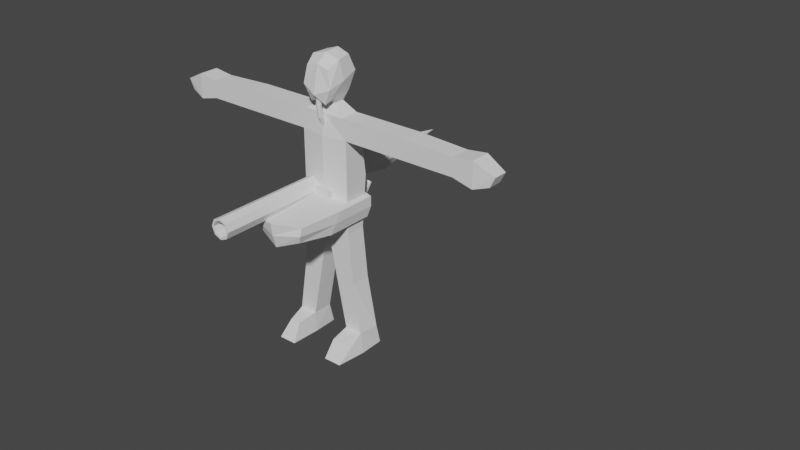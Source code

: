 # Source: rocketeer.blend  (saved by Blender 4.0.36; exported with 4.5.12 LTS)
import bpy
from mathutils import Matrix  # noqa: F401  (used for matrix-valued properties, if any)

bpy.ops.wm.read_factory_settings(use_empty=True)
scene = bpy.context.scene
scene.name = 'Scene'

# ---- world
world_world = bpy.data.worlds.new('World'); scene.world = world_world
world_world.use_nodes = True; world_world.node_tree.nodes.clear()
_N = world_world.node_tree.nodes; _L = world_world.node_tree.links
n0 = _N.new('ShaderNodeOutputWorld'); n0.name = 'World Output'; n0.location = (300, 300)
n1 = _N.new('ShaderNodeBackground'); n1.name = 'Background'; n1.location = (10, 300)
n1.inputs[0].default_value = (0.05088, 0.05088, 0.05088, 1.0)
_L.new(n1.outputs[0], n0.inputs[0])
n0.is_active_output = True
world_world.color = (0.05088, 0.05088, 0.05088)
world_world.use_sun_shadow = False
world_world.sun_shadow_jitter_overblur = 0.0

# ---- meshes
me_cube_001 = bpy.data.meshes.new('Cube.001')
me_cube_001.from_pydata([(-2.5, -1.0, 1.0), (0.0, -1.35, 7.8), (-2.5, -1.0, 5.0), (0.0, -1.35, 8.8), (-2.5, 1.5, 1.0), (0.2165, -1.475, 7.8), (-2.5, 1.0, 5.0), (0.2165, -1.475, 8.8), (0.0, -1.3, 1.0), (0.2165, -1.725, 8.8), (0.0, -1.3, 5.0), (0.0, 1.8, 1.0), (0.0, -1.85, 7.8), (0.0, 1.6, 5.0), (0.0, -1.85, 8.8), (-2.0, -1.0, 7.0), (-0.2165, -1.725, 7.8), (-2.0, 1.0, 7.0), (-0.2165, -1.475, 7.8), (0.0, 1.0, 7.0), (0.0, -1.0, 7.0), (0.0, -1.159, 6.865), (-4.0, -1.0, 5.0), (-4.0, 1.0, 5.0), (0.2165, -1.279, 6.832), (-4.0, -1.0, 7.0), (0.0, -1.641, 6.735), (-4.0, 1.0, 7.0), (-9.0, -1.0, 5.0), (-0.2165, -1.521, 6.768), (-0.2165, -1.279, 6.832), (-9.0, 1.0, 5.0), (0.0, -0.5835, 5.825), (-9.0, -1.0, 7.0), (-9.0, 1.0, 7.0), (0.2165, -0.6917, 5.763), (-14.0, -1.0, 5.0), (0.2165, -0.9083, 5.638), (0.0, -1.017, 5.575), (-14.0, 1.0, 5.0), (-14.0, -1.0, 6.75), (-14.0, 1.0, 6.75), (-16.0, -1.0, 4.5), (-16.0, 1.0, 4.5), (-16.0, -1.0, 7.0), (-16.0, 1.0, 7.0), (-2.5, 1.0, -4.0), (-2.5, -1.0, -4.0), (0.0, 1.0, -4.0), (0.0, -1.0, -4.0), (-3.0, 1.0, -9.0), (-3.0, -1.0, -9.0), (-1.0, 1.0, -9.0), (-1.0, -1.0, -9.0), (-4.0, 1.0, -14.0), (-3.8, -1.0, -14.0), (-2.0, 1.0, -14.0), (-2.0, -1.0, -14.0), (-4.0, 1.5, -16.0), (-4.1, -1.0, -16.0), (-2.0, 1.5, -16.0), (-1.9, -1.0, -16.0), (-3.3, -3.0, -14.3), (-2.192, -3.0, -14.3), (-3.8, -4.0, -16.0), (-2.0, -4.0, -16.0), (-17.5, -0.7, 5.0), (-17.5, 0.7, 5.0), (-18.0, -0.7, 6.0), (-18.0, 0.7, 6.0), (-0.9, -0.5, 8.0), (-0.9, 0.5, 8.0), (1.49e-08, 0.5, 8.0), (1.49e-08, -0.5, 8.0), (-1.2, -1.0, 8.6), (-1.2, 1.0, 9.0), (0.0, 1.0, 9.0), (0.0, -1.0, 8.6), (-1.7, -0.2, 10.1), (-1.5, 1.5, 10.6), (0.0, 1.5, 10.6), (0.0, -1.0, 11.0), (-1.5, -0.5, 12.0), (-1.2, 1.0, 12.1), (0.0, 1.0, 12.5), (0.0, -0.5, 12.4), (-0.8, -1.6, 8.1), (0.0, -2.2, 9.0), (-1.5, -1.8, 9.6), (0.0, -1.6, 11.6), (-1.2, -1.6, 11.3), (-1.384, -1.222, 9.013), (-0.1494, -1.135, 5.978), (-0.2165, -1.12, 6.028), (-0.2165, -1.059, 6.432), (0.0, -1.171, 5.861), (0.0, -1.05, 6.668), (-0.147, -1.056, 6.509), (0.0, -1.85, 8.708), (0.0, -1.35, 8.542), (-0.2165, -1.725, 8.496), (-0.2165, -1.6, 8.392), (-0.2165, -1.492, 8.518), (-0.2165, -1.475, 8.521)], [], [(0, 2, 6, 4), (4, 6, 13, 11), (15, 20, 73, 70), (8, 10, 2, 0), (4, 11, 48, 46), (6, 2, 22, 23), (96, 20, 15, 2, 10, 95, 92, 93, 94, 97), (13, 6, 17, 19), (95, 10, 13, 19, 20, 96, 32, 38), (22, 25, 33, 28), (2, 15, 25, 22), (15, 17, 27, 25), (17, 6, 23, 27), (34, 31, 39, 41), (23, 22, 28, 31), (27, 23, 31, 34), (25, 27, 34, 33), (40, 41, 45, 44), (33, 34, 41, 40), (28, 33, 40, 36), (31, 28, 36, 39), (44, 45, 69, 68), (36, 40, 44, 42), (39, 36, 42, 43), (41, 39, 43, 45), (46, 48, 52, 50), (0, 4, 46, 47), (11, 8, 49, 48), (8, 0, 47, 49), (52, 53, 57, 56), (48, 49, 53, 52), (47, 46, 50, 51), (49, 47, 51, 53), (57, 55, 62, 63), (51, 50, 54, 55), (53, 51, 55, 57), (50, 52, 56, 54), (58, 60, 61, 59), (54, 56, 60, 58), (56, 57, 61, 60), (55, 54, 58, 59), (63, 62, 64, 65), (55, 59, 64, 62), (61, 57, 63, 65), (59, 61, 65, 64), (67, 66, 68, 69), (42, 44, 68, 66), (43, 42, 66, 67), (45, 43, 67, 69), (70, 73, 77, 74), (19, 17, 71, 72), (20, 19, 72, 73), (17, 15, 70, 71), (77, 76, 80, 81), (72, 71, 75, 76), (73, 72, 76, 77), (71, 70, 74, 75), (79, 78, 82, 83), (75, 74, 78, 79), (99, 77, 81, 87, 98, 14, 3), (76, 75, 79, 80), (84, 83, 82, 85), (85, 82, 90, 89), (80, 79, 83, 84), (81, 80, 84, 85), (98, 87, 88, 86, 101, 100), (88, 87, 89, 90), (81, 85, 89, 87), (82, 78, 88, 90), (86, 74, 77, 99, 103, 102, 101), (78, 91, 88), (86, 91, 74), (74, 91, 78), (88, 91, 86), (3, 7, 5, 1, 99), (100, 16, 12, 98), (9, 7, 3, 14), (102, 103, 18, 16, 100, 101), (99, 1, 18, 103), (95, 26, 29, 93, 92), (18, 1, 21, 30), (12, 16, 29, 26), (16, 18, 30, 29), (1, 5, 24, 21), (35, 37, 38, 32), (29, 30, 94, 93), (35, 32, 96, 21, 24), (97, 94, 30, 21, 96)])
_uv = me_cube_001.uv_layers.new(name='UVMap')
_uv.uv.foreach_set('vector', [0.375, 0.0, 0.625, 0.0, 0.625, 0.25, 0.375, 0.25, 0.375, 0.25, 0.625, 0.25, 0.625, 0.5, 0.375, 0.5, 0.625, 1.0, 0.625, 0.75, 0.625, 0.75, 0.625, 1.0, 0.375, 0.75, 0.625, 0.75, 0.625, 1.0, 0.375, 1.0, 0.375, 0.25, 0.375, 0.5, 0.375, 0.5, 0.375, 0.25, 0.625, 0.25, 0.625, 0.0, 0.625, 0.0, 0.625, 0.25, 0.625, 0.75, 0.625, 0.75, 0.625, 1.0, 0.625, 1.0, 0.625, 0.75, 0.625, 0.75, 0.625, 0.7668, 0.625, 0.7744, 0.625, 0.7751, 0.625, 0.7671, 0.625, 0.5, 0.625, 0.25, 0.625, 0.25, 0.625, 0.5, 0.0, 0.0, 0.0, 0.0, 0.0, 0.0, 0.0, 0.0, 0.0, 0.0, 0.0, 0.0, 0.0, 0.0, 0.0, 0.0, 0.625, 1.0, 0.625, 1.0, 0.625, 1.0, 0.625, 1.0, 0.625, 1.0, 0.625, 1.0, 0.625, 1.0, 0.625, 1.0, 0.875, 0.75, 0.875, 0.5, 0.875, 0.5, 0.875, 0.75, 0.625, 0.25, 0.625, 0.25, 0.625, 0.25, 0.625, 0.25, 0.625, 0.25, 0.625, 0.25, 0.625, 0.25, 0.625, 0.25, 0.625, 0.25, 0.625, 0.0, 0.625, 0.0, 0.625, 0.25, 0.625, 0.25, 0.625, 0.25, 0.625, 0.25, 0.625, 0.25, 0.875, 0.75, 0.875, 0.5, 0.875, 0.5, 0.875, 0.75, 0.875, 0.75, 0.875, 0.5, 0.875, 0.5, 0.875, 0.75, 0.875, 0.75, 0.875, 0.5, 0.875, 0.5, 0.875, 0.75, 0.625, 1.0, 0.625, 1.0, 0.625, 1.0, 0.625, 1.0, 0.625, 0.25, 0.625, 0.0, 0.625, 0.0, 0.625, 0.25, 0.875, 0.75, 0.875, 0.5, 0.875, 0.5, 0.875, 0.75, 0.625, 1.0, 0.625, 1.0, 0.625, 1.0, 0.625, 1.0, 0.625, 0.25, 0.625, 0.0, 0.625, 0.0, 0.625, 0.25, 0.625, 0.25, 0.625, 0.25, 0.625, 0.25, 0.625, 0.25, 0.375, 0.25, 0.375, 0.5, 0.375, 0.5, 0.375, 0.25, 0.375, 0.0, 0.375, 0.25, 0.375, 0.25, 0.375, 0.0, 0.0, 0.0, 0.0, 0.0, 0.0, 0.0, 0.0, 0.0, 0.375, 0.75, 0.375, 1.0, 0.375, 1.0, 0.375, 0.75, 0.0, 0.0, 0.0, 0.0, 0.0, 0.0, 0.0, 0.0, 0.0, 0.0, 0.0, 0.0, 0.0, 0.0, 0.0, 0.0, 0.375, 0.0, 0.375, 0.25, 0.375, 0.25, 0.375, 0.0, 0.375, 0.75, 0.375, 1.0, 0.375, 1.0, 0.375, 0.75, 0.375, 0.75, 0.375, 1.0, 0.375, 1.0, 0.375, 0.75, 0.375, 0.0, 0.375, 0.25, 0.375, 0.25, 0.375, 0.0, 0.375, 0.75, 0.375, 1.0, 0.375, 1.0, 0.375, 0.75, 0.375, 0.25, 0.375, 0.5, 0.375, 0.5, 0.375, 0.25, 0.125, 0.5, 0.375, 0.5, 0.375, 0.75, 0.125, 0.75, 0.375, 0.25, 0.375, 0.5, 0.375, 0.5, 0.375, 0.25, 0.0, 0.0, 0.0, 0.0, 0.0, 0.0, 0.0, 0.0, 0.375, 0.0, 0.375, 0.25, 0.375, 0.25, 0.375, 0.0, 0.375, 0.75, 0.375, 1.0, 0.375, 1.0, 0.375, 0.75, 0.375, 0.0, 0.375, 0.0, 0.375, 0.0, 0.375, 0.0, 0.0, 0.0, 0.0, 0.0, 0.0, 0.0, 0.0, 0.0, 0.125, 0.75, 0.375, 0.75, 0.375, 0.75, 0.125, 0.75, 0.625, 0.25, 0.625, 0.0, 0.625, 0.0, 0.625, 0.25, 0.625, 1.0, 0.625, 1.0, 0.625, 1.0, 0.625, 1.0, 0.625, 0.25, 0.625, 0.0, 0.625, 0.0, 0.625, 0.25, 0.625, 0.25, 0.625, 0.25, 0.625, 0.25, 0.625, 0.25, 0.625, 1.0, 0.625, 0.75, 0.625, 0.75, 0.625, 1.0, 0.625, 0.5, 0.625, 0.25, 0.625, 0.25, 0.625, 0.5, 0.0, 0.0, 0.0, 0.0, 0.0, 0.0, 0.0, 0.0, 0.875, 0.5, 0.875, 0.75, 0.875, 0.75, 0.875, 0.5, 0.0, 0.0, 0.0, 0.0, 0.0, 0.0, 0.0, 0.0, 0.625, 0.5, 0.625, 0.25, 0.625, 0.25, 0.625, 0.5, 0.0, 0.0, 0.0, 0.0, 0.0, 0.0, 0.0, 0.0, 0.875, 0.5, 0.875, 0.75, 0.875, 0.75, 0.875, 0.5, 0.875, 0.5, 0.875, 0.75, 0.875, 0.75, 0.875, 0.5, 0.875, 0.5, 0.875, 0.75, 0.875, 0.75, 0.875, 0.5, 0.0, 0.0, 0.0, 0.0, 0.0, 0.0, 0.0, 0.0, 0.0, 0.0, 0.0, 0.0, 0.0, 0.0, 0.625, 0.5, 0.625, 0.25, 0.625, 0.25, 0.625, 0.5, 0.625, 0.5, 0.875, 0.5, 0.875, 0.75, 0.625, 0.75, 0.625, 0.75, 0.875, 0.75, 0.875, 0.75, 0.625, 0.75, 0.625, 0.5, 0.625, 0.25, 0.625, 0.25, 0.625, 0.5, 0.0, 0.0, 0.0, 0.0, 0.0, 0.0, 0.0, 0.0, 0.625, 0.75, 0.625, 0.75, 0.625, 1.0, 0.625, 1.0, 0.625, 0.8177, 0.625, 0.8053, 0.625, 1.0, 0.625, 0.75, 0.625, 0.75, 0.625, 1.0, 0.0, 0.0, 0.0, 0.0, 0.0, 0.0, 0.0, 0.0, 0.875, 0.75, 0.875, 0.75, 0.875, 0.75, 0.875, 0.75, 0.625, 1.0, 0.625, 1.0, 0.625, 0.75, 0.625, 0.75, 0.625, 0.8061, 0.625, 0.8066, 0.625, 0.8177, 0.875, 0.75, 0.875, 0.75, 0.875, 0.75, 0.875, 0.75, 0.875, 0.75, 0.875, 0.75, 0.875, 0.75, 0.875, 0.75, 0.875, 0.75, 0.875, 0.75, 0.875, 0.75, 0.875, 0.75, 1.0, 1.0, 0.8333, 1.0, 0.8333, 0.5, 1.0, 0.5, 1.0, 0.8708, 0.3333, 0.848, 0.3333, 0.5, 0.5, 0.5, 0.5, 0.9542, 0.4578, 0.13, 0.4578, 0.37, 0.25, 0.49, 0.25, 0.01, 0.1778, 0.859, 0.1667, 0.8604, 0.1667, 0.5, 0.3333, 0.5, 0.3333, 0.848, 0.25, 0.7959, -8.941e-08, 0.8708, -8.941e-08, 0.5, 0.1667, 0.5, 0.1667, 0.8604, 0.5, 0.5, 0.5, 0.5, 0.3333, 0.5, 0.3333, 0.5, 0.3847, 0.5, 0.1667, 0.5, -8.941e-08, 0.5, -8.941e-08, 0.5, 0.1667, 0.5, 0.5, 0.5, 0.3333, 0.5, 0.3333, 0.5, 0.5, 0.5, 0.3333, 0.5, 0.1667, 0.5, 0.1667, 0.5, 0.3333, 0.5, 1.0, 0.5, 0.8333, 0.5, 0.8333, 0.5, 1.0, 0.5, 0.9578, 0.37, 0.9578, 0.13, 0.75, 0.01, 0.75, 0.49, 0.3333, 0.5, 0.1667, 0.5, 0.1667, 0.5, 0.3333, 0.5, 0.8333, 0.5, 1.0, 0.5, 1.0, 0.5, 1.0, 0.5, 0.8333, 0.5, 0.1129, 0.5, 0.1667, 0.5, 0.1667, 0.5, -8.941e-08, 0.5, -8.941e-08, 0.5])
me_cube_001.update()
me_cube_002 = bpy.data.meshes.new('Cube.002')
me_cube_002.from_pydata([(0.75, 0.3621, 3.247), (-0.75, 0.3621, 3.247), (-2.7, -1.0, -6.0), (0.9665, 0.4754, 3.3), (-3.0, -1.0, 2.6), (-0.5335, 0.4754, 3.3), (0.9665, 0.702, 3.406), (-2.4, 0.5, -6.0), (-2.8, 1.0, 2.3), (0.75, 0.8153, 3.459), (-0.5335, 0.702, 3.406), (2.7, -1.0, -6.0), (3.0, -1.0, 2.6), (0.5335, 0.702, 3.406), (2.4, 0.5, -6.0), (-0.75, 0.8153, 3.459), (0.5335, 0.4754, 3.3), (2.8, 1.0, 2.3), (-0.9665, 0.702, 3.406), (0.75, -0.2067, 4.014), (-3.0, -1.0, -1.5), (0.9665, -0.1109, 4.095), (-2.8, 1.0, -2.5), (0.9665, 0.08057, 4.255), (2.8, 1.0, -2.5), (0.75, 0.1763, 4.336), (-0.9665, 0.4754, 3.3), (0.5335, 0.08057, 4.255), (3.0, -1.0, -1.5), (0.5335, -0.1109, 4.095), (0.0, 1.5, -6.5), (0.75, -1.167, 4.714), (-0.75, -0.2067, 4.014), (0.9665, -1.096, 4.816), (0.0, 1.6, 2.7), (0.9665, -0.9522, 5.021), (-0.5335, -0.1109, 4.095), (0.75, -0.8805, 5.123), (-0.5335, 0.08057, 4.255), (0.5335, -0.9522, 5.021), (0.0, -1.0, -7.0), (0.5335, -1.096, 4.816), (0.0, -1.5, 3.0), (-0.75, 0.1763, 4.336), (-0.9665, 0.08057, 4.255), (0.0, -1.5, -1.5), (0.0, 2.0, -2.5), (-0.9665, -0.1109, 4.095), (-2.7, -0.25, -6.2), (-0.75, -1.167, 4.714), (-3.0, 0.0, 2.6), (-0.5335, -1.096, 4.816), (2.7, -0.25, -6.2), (-0.5335, -0.9522, 5.021), (-0.75, -0.8805, 5.123), (3.0, 0.0, 2.6), (3.0, 0.0, -2.0), (-0.9665, -0.9522, 5.021), (-3.0, 0.0, -2.0), (-0.9665, -1.096, 4.816), (0.0, -0.05, 3.3), (0.0, 0.25, -6.85), (-0.9665, 0.7062, 2.805), (-0.75, 0.5125, 2.925), (-0.9665, 1.038, 2.685), (-0.5335, 0.9831, 2.803), (-0.5335, 0.651, 2.924), (-0.75, 1.177, 2.683), (0.5335, 0.9812, 2.807), (0.5953, 1.036, 2.774), (0.5335, 0.649, 2.928), (0.9665, 0.7027, 2.813), (0.9665, 1.035, 2.692), (0.75, 0.5098, 2.931), (0.75, 1.174, 2.689)], [], [(58, 50, 8, 22), (46, 34, 17, 24), (56, 55, 12, 28), (45, 42, 4, 20), (61, 52, 11, 40), (60, 50, 4, 42), (40, 45, 20, 2), (52, 56, 28, 11), (30, 46, 24, 14), (48, 58, 22, 7), (7, 22, 46, 30), (11, 28, 45, 40), (55, 60, 42, 12), (48, 61, 40, 2), (28, 12, 42, 45), (22, 8, 34, 46), (7, 30, 61, 48), (70, 60, 55, 17, 34, 69, 74, 72, 71, 73), (68, 69, 34, 60, 70), (2, 20, 58, 48), (14, 24, 56, 52), (60, 34, 65, 66), (67, 65, 34, 8, 50, 60, 66, 63, 62, 64), (30, 14, 52, 61), (24, 17, 55, 56), (20, 4, 50, 58), (66, 5, 1, 63), (65, 10, 5, 66), (67, 15, 10, 65), (64, 18, 15, 67), (18, 64, 62, 26), (63, 1, 26, 62), (10, 15, 43, 38), (43, 44, 57, 54), (26, 1, 32, 47), (15, 18, 44, 43), (5, 10, 38, 36), (18, 26, 47, 44), (1, 5, 36, 32), (57, 59, 49, 51, 53, 54), (36, 38, 53, 51), (44, 47, 59, 57), (38, 43, 54, 53), (32, 36, 51, 49), (47, 32, 49, 59), (71, 3, 0, 73), (72, 6, 3, 71), (74, 9, 6, 72), (9, 74, 69, 68, 13), (16, 13, 68, 70), (73, 0, 16, 70), (6, 9, 25, 23), (25, 27, 39, 37), (16, 0, 19, 29), (9, 13, 27, 25), (3, 6, 23, 21), (13, 16, 29, 27), (0, 3, 21, 19), (41, 31, 33, 35, 37, 39), (21, 23, 35, 33), (27, 29, 41, 39), (23, 25, 37, 35), (19, 21, 33, 31), (29, 19, 31, 41)])
_uv = me_cube_002.uv_layers.new(name='UVMap')
_uv.uv.foreach_set('vector', [0.5, 0.125, 0.625, 0.125, 0.625, 0.25, 0.5, 0.25, 0.5, 0.375, 0.625, 0.375, 0.625, 0.5, 0.5, 0.5, 0.5, 0.625, 0.625, 0.625, 0.625, 0.75, 0.5, 0.75, 0.5, 0.875, 0.625, 0.875, 0.625, 1.0, 0.5, 1.0, 0.25, 0.625, 0.375, 0.625, 0.375, 0.75, 0.25, 0.75, 0.75, 0.625, 0.875, 0.625, 0.875, 0.75, 0.75, 0.75, 0.375, 0.875, 0.5, 0.875, 0.5, 1.0, 0.375, 1.0, 0.375, 0.625, 0.5, 0.625, 0.5, 0.75, 0.375, 0.75, 0.375, 0.375, 0.5, 0.375, 0.5, 0.5, 0.375, 0.5, 0.375, 0.125, 0.5, 0.125, 0.5, 0.25, 0.375, 0.25, 0.375, 0.25, 0.5, 0.25, 0.5, 0.375, 0.375, 0.375, 0.375, 0.75, 0.5, 0.75, 0.5, 0.875, 0.375, 0.875, 0.625, 0.625, 0.75, 0.625, 0.75, 0.75, 0.625, 0.75, 0.125, 0.625, 0.25, 0.625, 0.25, 0.75, 0.125, 0.75, 0.5, 0.75, 0.625, 0.75, 0.625, 0.875, 0.5, 0.875, 0.5, 0.25, 0.625, 0.25, 0.625, 0.375, 0.5, 0.375, 0.125, 0.5, 0.25, 0.5, 0.25, 0.625, 0.125, 0.625, 0.727, 0.5684, 0.75, 0.625, 0.625, 0.625, 0.625, 0.5, 0.75, 0.5, 0.724, 0.5364, 0.717, 0.5228, 0.7076, 0.5316, 0.7083, 0.5605, 0.7179, 0.5784, 0.7268, 0.5416, 0.724, 0.5364, 0.75, 0.5, 0.75, 0.625, 0.727, 0.5684, 0.375, 0.0, 0.5, 0.0, 0.5, 0.125, 0.375, 0.125, 0.375, 0.5, 0.5, 0.5, 0.5, 0.625, 0.375, 0.625, 0.75, 0.625, 0.75, 0.5, 0.7733, 0.5414, 0.773, 0.5681, 0.7831, 0.5224, 0.7733, 0.5414, 0.75, 0.5, 0.875, 0.5, 0.875, 0.625, 0.75, 0.625, 0.773, 0.5681, 0.7822, 0.5781, 0.7918, 0.56, 0.7924, 0.5311, 0.25, 0.5, 0.375, 0.5, 0.375, 0.625, 0.25, 0.625, 0.5, 0.5, 0.625, 0.5, 0.625, 0.625, 0.5, 0.625, 0.5, 0.0, 0.625, 0.0, 0.625, 0.125, 0.5, 0.125, 0.8333, 0.7077, 0.8333, 0.5, 1.0, 0.5, 1.0, 0.6779, 0.6667, 0.8326, 0.6667, 0.5, 0.8333, 0.5, 0.8333, 0.7077, 0.5, 0.9278, 0.5, 0.5, 0.6667, 0.5, 0.6667, 0.8326, 0.3333, 0.898, 0.3333, 0.5, 0.5, 0.5, 0.5, 0.9278, 0.3333, 0.5, 0.3333, 0.898, 0.1667, 0.7731, 0.1667, 0.5, -8.941e-08, 0.6779, -8.941e-08, 0.5, 0.1667, 0.5, 0.1667, 0.7731, 0.6667, 0.5, 0.5, 0.5, 0.5, 0.5, 0.6667, 0.5, 0.5, 0.5, 0.3333, 0.5, 0.3333, 0.5, 0.5, 0.5, 0.1667, 0.5, -8.941e-08, 0.5, -8.941e-08, 0.5, 0.1667, 0.5, 0.5, 0.5, 0.3333, 0.5, 0.3333, 0.5, 0.5, 0.5, 0.8333, 0.5, 0.6667, 0.5, 0.6667, 0.5, 0.8333, 0.5, 0.3333, 0.5, 0.1667, 0.5, 0.1667, 0.5, 0.3333, 0.5, 1.0, 0.5, 0.8333, 0.5, 0.8333, 0.5, 1.0, 0.5, 0.5422, 0.13, 0.5422, 0.37, 0.75, 0.49, 0.9578, 0.37, 0.9578, 0.13, 0.75, 0.01, 0.8333, 0.5, 0.6667, 0.5, 0.6667, 0.5, 0.8333, 0.5, 0.3333, 0.5, 0.1667, 0.5, 0.1667, 0.5, 0.3333, 0.5, 0.6667, 0.5, 0.5, 0.5, 0.5, 0.5, 0.6667, 0.5, 1.0, 0.5, 0.8333, 0.5, 0.8333, 0.5, 1.0, 0.5, 0.1667, 0.5, -8.941e-08, 0.5, -8.941e-08, 0.5, 0.1667, 0.5, 0.8333, 0.7689, 0.8333, 0.5, 1.0, 0.5, 1.0, 0.6747, 0.6667, 0.8938, 0.6667, 0.5, 0.8333, 0.5, 0.8333, 0.7689, 0.5, 0.9245, 0.5, 0.5, 0.6667, 0.5, 0.6667, 0.8938, 0.5, 0.5, 0.5, 0.9245, 0.3809, 0.8572, 0.3333, 0.8303, 0.3333, 0.5, 0.1667, 0.5, 0.3333, 0.5, 0.3333, 0.8303, 0.1667, 0.7054, -8.941e-08, 0.6747, -8.941e-08, 0.5, 0.1667, 0.5, 0.1667, 0.7054, 0.6667, 0.5, 0.5, 0.5, 0.5, 0.5, 0.6667, 0.5, 0.5, 0.5, 0.3333, 0.5, 0.3333, 0.5, 0.5, 0.5, 0.1667, 0.5, -8.941e-08, 0.5, -8.941e-08, 0.5, 0.1667, 0.5, 0.5, 0.5, 0.3333, 0.5, 0.3333, 0.5, 0.5, 0.5, 0.8333, 0.5, 0.6667, 0.5, 0.6667, 0.5, 0.8333, 0.5, 0.3333, 0.5, 0.1667, 0.5, 0.1667, 0.5, 0.3333, 0.5, 1.0, 0.5, 0.8333, 0.5, 0.8333, 0.5, 1.0, 0.5, 0.5422, 0.37, 0.75, 0.49, 0.9578, 0.37, 0.9578, 0.13, 0.75, 0.01, 0.5422, 0.13, 0.8333, 0.5, 0.6667, 0.5, 0.6667, 0.5, 0.8333, 0.5, 0.3333, 0.5, 0.1667, 0.5, 0.1667, 0.5, 0.3333, 0.5, 0.6667, 0.5, 0.5, 0.5, 0.5, 0.5, 0.6667, 0.5, 1.0, 0.5, 0.8333, 0.5, 0.8333, 0.5, 1.0, 0.5, 0.1667, 0.5, -8.941e-08, 0.5, -8.941e-08, 0.5, 0.1667, 0.5])
me_cube_002.update()
me_cube_003 = bpy.data.meshes.new('Cube.003')
me_cube_003.from_pydata([(-0.1, 0.15, -0.25), (-0.1, 0.15, -0.25), (-0.1, 0.15, -0.25), (-0.3, -0.95, 0.3134), (-0.3, -0.95, 0.3134), (-0.3, -0.95, 0.3134), (0.25, 2.75, 0.4), (0.25, 2.75, 0.4), (0.25, 2.75, 0.4), (-0.3, -1.25, 0.3134), (-0.3, -1.25, 0.3134), (-0.3, -1.25, 0.3134), (0.1, 0.15, -0.25), (0.1, 0.15, -0.25), (0.1, 0.15, -0.25), (-0.35, -0.95, 0.4), (-0.35, -0.95, 0.4), (-0.35, -0.95, 0.4), (-0.35, -1.25, 0.4), (-0.35, -1.25, 0.4), (-0.35, -1.25, 0.4), (0.25, -1.25, 0.4), (0.25, -1.25, 0.4), (0.25, -1.25, 0.4), (-0.1, -0.15, -0.25), (-0.1, -0.15, -0.25), (-0.1, -0.15, -0.25), (-0.3, -0.95, 0.4866), (-0.3, -0.95, 0.4866), (-0.3, -0.95, 0.4866), (0.1768, 2.75, 0.2232), (0.1768, 2.75, 0.2232), (0.1768, 2.75, 0.2232), (0.1768, 2.75, 0.2232), (-0.3, -1.25, 0.4866), (-0.3, -1.25, 0.4866), (-0.3, -1.25, 0.4866), (0.1, -0.15, -0.25), (0.1, -0.15, -0.25), (0.1, -0.15, -0.25), (-0.2141, -1.25, 0.3134), (-0.2141, -1.25, 0.3134), (-0.2141, -1.25, 0.3134), (0.1768, -1.25, 0.2232), (0.1768, -1.25, 0.2232), (0.1768, -1.25, 0.2232), (0.1768, -1.25, 0.2232), (0.1, 0.15, 0.1914), (0.1, 0.15, 0.1914), (0.1, 0.15, 0.1914), (-0.2141, -1.25, 0.4866), (-0.2141, -1.25, 0.4866), (-0.2141, -1.25, 0.4866), (-1.093e-08, 2.75, 0.15), (-1.093e-08, 2.75, 0.15), (-1.093e-08, 2.75, 0.15), (-0.25, -1.25, 0.4), (-0.25, -1.25, 0.4), (-0.25, -1.25, 0.4), (-0.1, 0.15, 0.1914), (-0.1, 0.15, 0.1914), (-0.1, 0.15, 0.1914), (-0.2141, -0.95, 0.4866), (-0.2141, -0.95, 0.4866), (-0.2141, -0.95, 0.4866), (-1.093e-08, -1.25, 0.15), (-1.093e-08, -1.25, 0.15), (-1.093e-08, -1.25, 0.15), (-0.25, -0.95, 0.4), (-0.25, -0.95, 0.4), (-0.25, -0.95, 0.4), (-0.25, -0.95, 0.4), (-1.093e-08, 0.15, 0.15), (-1.093e-08, 0.15, 0.15), (-1.093e-08, 0.15, 0.15), (-1.093e-08, 0.15, 0.15), (-1.093e-08, 0.15, 0.15), (-0.1768, 2.75, 0.2232), (-0.1768, 2.75, 0.2232), (-0.1768, 2.75, 0.2232), (-0.1768, 2.75, 0.2232), (0.1, -0.15, 0.1914), (0.1, -0.15, 0.1914), (0.1, -0.15, 0.1914), (-0.1768, -1.25, 0.2232), (-0.1768, -1.25, 0.2232), (-0.1768, -1.25, 0.2232), (-0.1768, -1.25, 0.2232), (-0.1, -0.15, 0.1914), (-0.1, -0.15, 0.1914), (-0.1, -0.15, 0.1914), (-0.25, 2.75, 0.4), (-0.25, 2.75, 0.4), (-0.25, 2.75, 0.4), (-1.093e-08, -0.15, 0.15), (-1.093e-08, -0.15, 0.15), (-1.093e-08, -0.15, 0.15), (-1.093e-08, -0.15, 0.15), (-1.093e-08, -0.15, 0.15), (-0.25, -1.25, 0.4), (-0.25, -1.25, 0.4), (-0.25, -1.25, 0.4), (-0.25, -1.25, 0.4), (-0.1768, 2.75, 0.5768), (-0.1768, 2.75, 0.5768), (-0.1768, 2.75, 0.5768), (-0.1768, -1.25, 0.5768), (-0.1768, -1.25, 0.5768), (-0.1768, -1.25, 0.5768), (2.981e-09, 2.75, 0.65), (2.981e-09, 2.75, 0.65), (2.981e-09, 2.75, 0.65), (2.981e-09, -1.25, 0.65), (2.981e-09, -1.25, 0.65), (2.981e-09, -1.25, 0.65), (0.1768, 2.75, 0.5768), (0.1768, 2.75, 0.5768), (0.1768, 2.75, 0.5768), (0.1768, -1.25, 0.5768), (0.1768, -1.25, 0.5768), (0.1768, -1.25, 0.5768), (0.1414, -1.25, 0.2586), (0.1414, -1.25, 0.2586), (0.1414, -1.25, 0.2586), (0.1414, -1.25, 0.5414), (0.1414, -1.25, 0.5414), (0.1414, -1.25, 0.5414), (-0.1414, -1.25, 0.5414), (-0.1414, -1.25, 0.5414), (-0.1414, -1.25, 0.5414), (-0.1414, -1.25, 0.2586), (-0.1414, -1.25, 0.2586), (-0.1414, -1.25, 0.2586), (2.385e-09, -1.25, 0.6), (2.385e-09, -1.25, 0.6), (2.385e-09, -1.25, 0.6), (-8.742e-09, -1.25, 0.2), (-8.742e-09, -1.25, 0.2), (-8.742e-09, -1.25, 0.2), (0.2, -1.25, 0.4), (0.2, -1.25, 0.4), (0.2, -1.25, 0.4), (-0.2, -1.25, 0.4), (-0.2, -1.25, 0.4), (-0.2, -1.25, 0.4), (0.2, 2.75, 0.4), (0.2, 2.75, 0.4), (0.2, 2.75, 0.4), (-8.742e-09, 2.75, 0.2), (-8.742e-09, 2.75, 0.2), (-8.742e-09, 2.75, 0.2), (-0.2, 2.75, 0.4), (-0.2, 2.75, 0.4), (-0.2, 2.75, 0.4), (2.385e-09, 2.75, 0.6), (2.385e-09, 2.75, 0.6), (2.385e-09, 2.75, 0.6), (0.1414, 2.75, 0.5414), (0.1414, 2.75, 0.5414), (0.1414, 2.75, 0.5414), (-0.1414, 2.75, 0.2586), (-0.1414, 2.75, 0.2586), (-0.1414, 2.75, 0.2586), (0.1414, 2.75, 0.2586), (0.1414, 2.75, 0.2586), (0.1414, 2.75, 0.2586), (-0.1414, 2.75, 0.5414), (-0.1414, 2.75, 0.5414), (-0.1414, 2.75, 0.5414), (-0.2141, -0.95, 0.3134), (-0.2141, -0.95, 0.3134), (-0.2141, -0.95, 0.3134), (-0.2141, -1.25, 0.3134), (-0.2141, -1.25, 0.3134), (-0.2141, -1.25, 0.3134), (-0.2141, -1.25, 0.3134)], [], [(74, 48, 13), (13, 2, 60), (74, 13, 60), (39, 14, 49), (39, 49, 83), (96, 89, 26), (26, 38, 82), (96, 26, 82), (59, 0, 24), (59, 24, 88), (12, 37, 25), (12, 25, 1), (47, 73, 95), (47, 95, 81), (98, 76, 61), (98, 61, 90), (7, 22, 46), (7, 46, 33), (75, 55, 32), (32, 45, 67), (97, 75, 32), (32, 67, 97), (94, 65, 85), (85, 78, 53), (72, 94, 85), (85, 53, 72), (169, 68, 91), (91, 77, 84), (84, 172, 169), (169, 91, 84), (99, 106, 103), (103, 92, 69), (103, 69, 99), (104, 107, 112), (104, 112, 109), (123, 43, 21), (108, 100, 174), (174, 86, 130), (174, 130, 142), (141, 123, 21), (126, 141, 21), (108, 174, 142), (108, 142, 127), (126, 21, 118), (108, 127, 134), (134, 126, 118), (113, 108, 134), (118, 113, 134), (137, 130, 87), (66, 44, 123), (137, 87, 66), (137, 66, 123), (111, 114, 119), (111, 119, 116), (117, 120, 23), (117, 23, 8), (149, 165, 31), (54, 80, 160), (149, 31, 54), (149, 54, 160), (151, 160, 79), (6, 30, 165), (6, 165, 147), (151, 79, 93), (166, 151, 93), (115, 6, 147), (115, 147, 159), (166, 93, 105), (115, 159, 155), (155, 166, 105), (110, 115, 155), (105, 110, 155), (163, 121, 140), (163, 140, 146), (136, 122, 164), (136, 164, 148), (131, 138, 150), (131, 150, 161), (144, 132, 162), (144, 162, 153), (129, 143, 152), (129, 152, 168), (156, 135, 128), (156, 128, 167), (158, 125, 133), (158, 133, 154), (145, 139, 124), (145, 124, 157), (173, 40, 10), (10, 4, 170), (10, 170, 173), (3, 9, 18), (3, 18, 15), (16, 19, 34), (16, 34, 27), (56, 50, 35), (35, 20, 11), (11, 41, 56), (35, 11, 56), (29, 36, 51), (29, 51, 63), (70, 171, 5), (5, 17, 28), (28, 62, 70), (70, 5, 28), (58, 42, 175), (58, 175, 102), (101, 71, 64), (64, 52, 57), (101, 64, 57)])
me_cube_003.polygons.foreach_set('use_smooth', [0, 0, 0, 0, 0, 0, 0, 0, 0, 0, 0, 0, 0, 0, 0, 0, 0, 0, 0, 0, 0, 0, 0, 0, 0, 0, 1, 0, 1, 0, 0, 0, 0, 0, 0, 0, 0, 0, 0, 0, 0, 0, 0, 0, 0, 0, 0, 0, 0, 0, 0, 0, 0, 0, 0, 0, 0, 0, 0, 0, 0, 0, 0, 0, 0, 0, 0, 0, 0, 0, 0, 0, 0, 0, 0, 0, 0, 0, 0, 0, 0, 0, 0, 0, 1, 1, 0, 0, 0, 0, 0, 0, 0, 0, 0, 0, 0, 0, 0, 0, 0, 0, 0, 0, 0, 1, 1, 0, 0, 1])
_uv = me_cube_003.uv_layers.new(name='UVMap')
_uv.uv.foreach_set('vector', [0.5714, 0.8493, 0.559, 0.8587, 0.6914, 0.8399, 0.6914, 0.8399, 0.6914, 0.8399, 0.559, 0.8587, 0.5714, 0.8493, 0.6914, 0.8399, 0.559, 0.8587, 0.6914, 0.8774, 0.6914, 0.8774, 0.559, 0.8774, 0.6914, 0.8774, 0.559, 0.8774, 0.559, 0.8774, 0.5714, 0.8681, 0.559, 0.8774, 0.6914, 0.8587, 0.6914, 0.8587, 0.6914, 0.8587, 0.559, 0.8774, 0.5714, 0.8681, 0.6914, 0.8587, 0.559, 0.8774, 0.6914, 0.8587, 0.8238, 0.8399, 0.8238, 0.8399, 0.6914, 0.8587, 0.8238, 0.8399, 0.6914, 0.8587, 0.709, 0.8212, 0.709, 0.8399, 0.559, 0.8399, 0.709, 0.8212, 0.559, 0.8399, 0.559, 0.8212, 0.75, 0.685, 0.75, 0.7037, 0.675, 0.7037, 0.75, 0.685, 0.675, 0.7037, 0.675, 0.685, 0.675, 0.7037, 0.75, 0.7037, 0.75, 0.7225, 0.675, 0.7037, 0.75, 0.7225, 0.675, 0.7225, 0.45, 0.5, 0.45, 0.75, 0.3951, 0.75, 0.45, 0.5, 0.3951, 0.75, 0.3951, 0.5, 0.2625, 0.6625, 0.2625, 0.5, 0.3951, 0.5, 0.3951, 0.5, 0.3951, 0.75, 0.2625, 0.75, 0.2625, 0.6812, 0.2625, 0.6625, 0.3951, 0.5, 0.3951, 0.5, 0.2625, 0.75, 0.2625, 0.6812, 0.2625, 0.6812, 0.2625, 0.75, 0.1299, 0.75, 0.1299, 0.75, 0.1299, 0.5, 0.2625, 0.5, 0.2625, 0.6625, 0.2625, 0.6812, 0.1299, 0.75, 0.1299, 0.75, 0.2625, 0.5, 0.2625, 0.6625, 0.1019, 0.7313, 0.075, 0.7313, 0.075, 0.5, 0.075, 0.5, 0.1299, 0.5, 0.1299, 0.75, 0.1299, 0.75, 0.1019, 0.75, 0.1019, 0.7313, 0.1019, 0.7313, 0.075, 0.5, 0.1299, 0.75, 0.7737, 0.75, 0.7139, 0.75, 0.7139, 0.5, 0.7139, 0.5, 0.7737, 0.5, 0.7737, 0.7313, 0.7139, 0.5, 0.7737, 0.7313, 0.7737, 0.75, 0.7139, 0.5, 0.7139, 0.75, 0.5798, 0.75, 0.7139, 0.5, 0.5798, 0.75, 0.5798, 0.5, 0.5843, 0.8093, 0.5684, 0.8108, 0.5768, 0.7975, 0.6017, 0.7856, 0.5768, 0.7975, 0.5814, 0.8047, 0.5814, 0.8047, 0.5684, 0.8108, 0.5843, 0.8093, 0.5814, 0.8047, 0.5843, 0.8093, 0.5768, 0.7975, 0.5768, 0.7975, 0.5843, 0.8093, 0.5768, 0.7975, 0.611, 0.7892, 0.5768, 0.7975, 0.5768, 0.7975, 0.6017, 0.7856, 0.5814, 0.8047, 0.5768, 0.7975, 0.6017, 0.7856, 0.5768, 0.7975, 0.611, 0.7892, 0.611, 0.7892, 0.5768, 0.7975, 0.6017, 0.7856, 0.6017, 0.7856, 0.611, 0.7892, 0.6239, 0.7856, 0.6239, 0.7856, 0.611, 0.7892, 0.6017, 0.7856, 0.6716, 0.7856, 0.6017, 0.7856, 0.6239, 0.7856, 0.6017, 0.7856, 0.6716, 0.7856, 0.6239, 0.7856, 0.6291, 0.8176, 0.5843, 0.8093, 0.6113, 0.8143, 0.6244, 0.8212, 0.6113, 0.8143, 0.5843, 0.8093, 0.6291, 0.8176, 0.6113, 0.8143, 0.6244, 0.8212, 0.6291, 0.8176, 0.6244, 0.8212, 0.5843, 0.8093, 0.5798, 0.5, 0.5798, 0.75, 0.45, 0.75, 0.5798, 0.5, 0.45, 0.75, 0.45, 0.5, 0.7737, 0.75, 0.7737, 0.5, 0.8268, 0.5, 0.7737, 0.75, 0.8268, 0.5, 0.8268, 0.75, 0.6291, 0.782, 0.5843, 0.7737, 0.6113, 0.7787, 0.6244, 0.7856, 0.6113, 0.7787, 0.5843, 0.7737, 0.6291, 0.782, 0.6113, 0.7787, 0.6244, 0.7856, 0.6291, 0.782, 0.6244, 0.7856, 0.5843, 0.7737, 0.5768, 0.7619, 0.5843, 0.7737, 0.5684, 0.7752, 0.5768, 0.7619, 0.5684, 0.7752, 0.5843, 0.7737, 0.5768, 0.7619, 0.5843, 0.7737, 0.5768, 0.7619, 0.5768, 0.7619, 0.5684, 0.7752, 0.5768, 0.7619, 0.611, 0.7536, 0.5768, 0.7619, 0.5768, 0.7619, 0.6017, 0.75, 0.5768, 0.7619, 0.5768, 0.7619, 0.6017, 0.75, 0.5768, 0.7619, 0.611, 0.7536, 0.611, 0.7536, 0.5768, 0.7619, 0.6017, 0.75, 0.6017, 0.75, 0.611, 0.7536, 0.6239, 0.75, 0.6239, 0.75, 0.611, 0.7536, 0.6017, 0.75, 0.6716, 0.75, 0.6017, 0.75, 0.6239, 0.75, 0.6017, 0.75, 0.6716, 0.75, 0.6239, 0.75, 0.3479, 0.75, 0.3479, 1.0, 0.3, 1.0, 0.3479, 0.75, 0.3, 1.0, 0.3479, 1.0, 0.4552, 1.0, 0.3479, 1.0, 0.3479, 0.75, 0.4552, 1.0, 0.3479, 0.75, 0.4552, 0.75, 0.559, 1.0, 0.4552, 1.0, 0.4552, 0.75, 0.559, 1.0, 0.4552, 0.75, 0.559, 0.75, 0.8268, 0.5, 0.8692, 0.5, 0.8692, 0.75, 0.8268, 0.5, 0.8692, 0.75, 0.8268, 0.75, 0.04393, 1.0, 0.0, 1.0, 8.941e-09, 0.75, 0.04393, 1.0, 8.941e-09, 0.75, 0.04393, 0.75, 0.15, 0.75, 0.15, 1.0, 0.04393, 1.0, 0.15, 0.75, 0.04393, 1.0, 0.04393, 0.75, 0.2561, 0.75, 0.2561, 1.0, 0.15, 1.0, 0.2561, 0.75, 0.15, 1.0, 0.15, 0.75, 0.3, 0.75, 0.3, 1.0, 0.2561, 1.0, 0.3, 0.75, 0.2561, 1.0, 0.2561, 0.75, 0.1019, 0.75, 0.1019, 0.75, 0.0375, 0.75, 0.0375, 0.75, 0.0375, 0.7313, 0.1019, 0.7313, 0.0375, 0.75, 0.1019, 0.7313, 0.1019, 0.75, 0.0375, 0.7313, 0.0375, 0.75, 0.0, 0.75, 0.0375, 0.7313, 0.0, 0.75, 0.0, 0.7313, 0.7954, 0.8587, 0.7954, 0.8774, 0.7555, 0.8774, 0.7954, 0.8587, 0.7555, 0.8774, 0.7555, 0.8587, 0.7174, 0.8774, 0.6914, 0.8902, 0.6914, 0.8902, 0.6914, 0.8902, 0.7174, 0.8774, 0.7434, 0.8821, 0.7434, 0.8821, 0.7434, 0.8821, 0.7174, 0.8774, 0.6914, 0.8902, 0.7434, 0.8821, 0.7174, 0.8774, 0.7555, 0.8587, 0.7555, 0.8774, 0.6914, 0.8774, 0.7555, 0.8587, 0.6914, 0.8774, 0.6914, 0.8587, 0.7224, 0.8277, 0.709, 0.8212, 0.709, 0.8212, 0.709, 0.8212, 0.7224, 0.8277, 0.7412, 0.8342, 0.7412, 0.8342, 0.7412, 0.8342, 0.7224, 0.8277, 0.7224, 0.8277, 0.709, 0.8212, 0.7412, 0.8342, 0.5, 0.9994, 0.5612, 0.9994, 0.5612, 0.9994, 0.5, 0.9994, 0.5612, 0.9994, 0.5, 0.9994, 0.5, 0.9994, 0.5, 0.9681, 0.4388, 0.9681, 0.4388, 0.9681, 0.4388, 0.9994, 0.5, 0.9994, 0.5, 0.9994, 0.4388, 0.9681, 0.5, 0.9994])
me_cube_003.update()
me_cube_003.normals_split_custom_set([tuple(v) for v in zip(*[iter([0.0, 1.0, 0.0, 0.0, 1.0, 0.0, 0.0, 1.0, 0.0, 0.0, 1.0, 0.0, 0.0, 1.0, 0.0, 0.0, 1.0, 0.0, 0.0, 1.0, 0.0, 0.0, 1.0, 0.0, 0.0, 1.0, 0.0, 1.0, 0.0, 0.0, 1.0, 0.0, 0.0, 1.0, 0.0, 0.0, 1.0, 0.0, 0.0, 1.0, 0.0, 0.0, 1.0, 0.0, 0.0, 0.0, -1.0, 0.0, 0.0, -1.0, 0.0, 0.0, -1.0, 0.0, 0.0, -1.0, 0.0, 0.0, -1.0, 0.0, 0.0, -1.0, 0.0, 0.0, -1.0, 0.0, 0.0, -1.0, 0.0, 0.0, -1.0, 0.0, -1.0, 0.0, 0.0, -1.0, 0.0, 0.0, -1.0, 0.0, 0.0, -1.0, 0.0, 0.0, -1.0, 0.0, 0.0, -1.0, 0.0, 0.0, 0.0, 0.0, -1.0, 0.0, 0.0, -1.0, 0.0, 0.0, -1.0, 0.0, 0.0, -1.0, 0.0, 0.0, -1.0, 0.0, 0.0, -1.0, -0.3827, 0.0, 0.9239, -0.3827, 0.0, 0.9239, -0.3827, 0.0, 0.9239, -0.3827, 0.0, 0.9239, -0.3827, 0.0, 0.9239, -0.3827, 0.0, 0.9239, 0.3827, 0.0, 0.9239, 0.3827, 0.0, 0.9239, 0.3827, 0.0, 0.9239, 0.3827, 0.0, 0.9239, 0.3827, 0.0, 0.9239, 0.3827, 0.0, 0.9239, 0.9239, 0.0, -0.3827, 0.9239, 0.0, -0.3827, 0.9239, 0.0, -0.3827, 0.9239, 0.0, -0.3827, 0.9239, 0.0, -0.3827, 0.9239, 0.0, -0.3827, 0.3827, 0.0, -0.9239, 0.3827, 0.0, -0.9239, 0.3827, 0.0, -0.9239, 0.3827, 0.0, -0.9239, 0.3827, 0.0, -0.9239, 0.3827, 0.0, -0.9239, 0.3827, 0.0, -0.9239, 0.3827, 0.0, -0.9239, 0.3827, 0.0, -0.9239, 0.3827, 0.0, -0.9239, 0.3827, 0.0, -0.9239, 0.3827, 0.0, -0.9239, -0.3827, 0.0, -0.9239, -0.3827, 0.0, -0.9239, -0.3827, 0.0, -0.9239, -0.3827, 0.0, -0.9239, -0.3827, 0.0, -0.9239, -0.3827, 0.0, -0.9239, -0.3827, 0.0, -0.9239, -0.3827, 0.0, -0.9239, -0.3827, 0.0, -0.9239, -0.3827, 0.0, -0.9239, -0.3827, 0.0, -0.9239, -0.3827, 0.0, -0.9239, -0.9239, 0.0, -0.3827, -0.9239, 0.0, -0.3827, -0.9239, 0.0, -0.3827, -0.9239, 0.0, -0.3827, -0.9239, 0.0, -0.3827, -0.9239, 0.0, -0.3827, -0.9239, 0.0, -0.3827, -0.9239, 0.0, -0.3827, -0.9239, 0.0, -0.3827, -0.9239, 0.0, -0.3827, -0.9239, 0.0, -0.3827, -0.9239, 0.0, -0.3827, -0.9239, 0.0, 0.3827, -0.9239, 0.0, 0.3827, -0.9239, 0.0, 0.3827, -0.9239, 0.0, 0.3827, -0.9239, 0.0, 0.3827, -0.9239, 0.0, 0.3827, -0.9239, 0.0, 0.3827, -0.9239, 0.0, 0.3827, -0.9239, 0.0, 0.3827, -0.3827, 0.0, 0.9239, -0.3827, 0.0, 0.9239, -0.3827, 0.0, 0.9239, -0.3827, 0.0, 0.9239, -0.3827, 0.0, 0.9239, -0.3827, 0.0, 0.9239, 0.0, -1.0, 0.0, 0.0, -1.0, 0.0, 0.0, -1.0, 0.0, 0.0, -1.0, 0.0, 0.0, -1.0, 0.0, 0.0, -1.0, 0.0, 0.0, -1.0, -1.652e-06, 0.0, -1.0, -1.652e-06, 0.0, -1.0, -1.652e-06, 0.0, -1.0, 2.107e-06, 0.0, -1.0, 2.107e-06, 0.0, -1.0, 2.107e-06, 0.0, -1.0, 0.0, 0.0, -1.0, 0.0, 0.0, -1.0, 0.0, 0.0, -1.0, -1.054e-06, 0.0, -1.0, -1.054e-06, 0.0, -1.0, -1.054e-06, 0.0, -1.0, 0.0, 0.0, -1.0, 0.0, 0.0, -1.0, 0.0, 0.0, -1.0, 0.0, 0.0, -1.0, 0.0, 0.0, -1.0, 0.0, 0.0, -1.0, 1.686e-06, 0.0, -1.0, 1.686e-06, 0.0, -1.0, 1.686e-06, 0.0, -1.0, 0.0, 0.0, -1.0, 0.0, 0.0, -1.0, 0.0, 0.0, -1.0, 0.0, 0.0, -1.0, 0.0, 0.0, -1.0, 0.0, 0.0, -1.0, 0.0, 0.0, -1.0, 0.0, 0.0, -1.0, 0.0, 0.0, -1.0, -1.686e-07, 0.0, -1.0, -1.686e-07, 0.0, -1.0, -1.686e-07, 0.0, -1.0, 0.0, 0.0, -1.0, 0.0, 0.0, -1.0, 0.0, 0.0, -1.0, 0.0, 0.0, -1.0, 0.0, 0.0, -1.0, 0.0, 0.0, -1.0, 0.0, 0.0, -1.0, 0.0, 0.0, -1.0, 0.0, 0.0, -1.0, 0.0, 0.0, -1.0, 0.0, 0.0, -1.0, 0.0, 0.3827, 0.0, 0.9239, 0.3827, 0.0, 0.9239, 0.3827, 0.0, 0.9239, 0.3827, 0.0, 0.9239, 0.3827, 0.0, 0.9239, 0.3827, 0.0, 0.9239, 0.9239, 0.0, 0.3827, 0.9239, 0.0, 0.3827, 0.9239, 0.0, 0.3827, 0.9239, 0.0, 0.3827, 0.9239, 0.0, 0.3827, 0.9239, 0.0, 0.3827, 0.0, 1.0, 0.0, 0.0, 1.0, 0.0, 0.0, 1.0, 0.0, 0.0, 1.0, 0.0, 0.0, 1.0, 0.0, 0.0, 1.0, 0.0, 0.0, 1.0, 0.0, 0.0, 1.0, 0.0, 0.0, 1.0, 0.0, 0.0, 1.0, 0.0, 0.0, 1.0, 0.0, 0.0, 1.0, 0.0, 0.0, 1.0, -2.107e-06, 0.0, 1.0, -2.107e-06, 0.0, 1.0, -2.107e-06, 0.0, 1.0, 0.0, 0.0, 1.0, 0.0, 0.0, 1.0, 0.0, 0.0, 1.0, 0.0, 0.0, 1.0, 0.0, 0.0, 1.0, 0.0, 0.0, 1.0, 0.0, 0.0, 1.0, 0.0, 0.0, 1.0, 0.0, 0.0, 1.0, 0.0, 0.0, 1.0, 0.0, 0.0, 1.0, 0.0, 0.0, 1.0, 0.0, 0.0, 1.0, 0.0, 0.0, 1.0, 0.0, 0.0, 1.0, 0.0, 0.0, 1.0, 0.0, 0.0, 1.0, 0.0, 0.0, 1.0, 0.0, 0.0, 1.0, 0.0, 0.0, 1.0, 0.0, 0.0, 1.0, 0.0, 0.0, 1.0, 0.0, 0.0, 1.0, 0.0, 0.0, 1.0, -4.215e-06, 0.0, 1.0, -4.215e-06, 0.0, 1.0, -4.215e-06, 0.0, 1.0, 0.0, 0.0, 1.0, 0.0, 0.0, 1.0, 0.0, 0.0, 1.0, 3.71e-07, 0.0, 1.0, 3.71e-07, 0.0, 1.0, 3.71e-07, -0.9239, 0.0, 0.3827, -0.9239, 0.0, 0.3827, -0.9239, 0.0, 0.3827, -0.9239, 0.0, 0.3827, -0.9239, 0.0, 0.3827, -0.9239, 0.0, 0.3827, -0.3827, 0.0, 0.9239, -0.3827, 0.0, 0.9239, -0.3827, 0.0, 0.9239, -0.3827, 0.0, 0.9239, -0.3827, 0.0, 0.9239, -0.3827, 0.0, 0.9239, 0.3827, 0.0, 0.9239, 0.3827, 0.0, 0.9239, 0.3827, 0.0, 0.9239, 0.3827, 0.0, 0.9239, 0.3827, 0.0, 0.9239, 0.3827, 0.0, 0.9239, 0.9239, 0.0, 0.3827, 0.9239, 0.0, 0.3827, 0.9239, 0.0, 0.3827, 0.9239, 0.0, 0.3827, 0.9239, 0.0, 0.3827, 0.9239, 0.0, 0.3827, 0.9239, 0.0, -0.3827, 0.9239, 0.0, -0.3827, 0.9239, 0.0, -0.3827, 0.9239, 0.0, -0.3827, 0.9239, 0.0, -0.3827, 0.9239, 0.0, -0.3827, 0.3827, 0.0, -0.9239, 0.3827, 0.0, -0.9239, 0.3827, 0.0, -0.9239, 0.3827, 0.0, -0.9239, 0.3827, 0.0, -0.9239, 0.3827, 0.0, -0.9239, -0.3827, 0.0, -0.9239, -0.3827, 0.0, -0.9239, -0.3827, 0.0, -0.9239, -0.3827, 0.0, -0.9239, -0.3827, 0.0, -0.9239, -0.3827, 0.0, -0.9239, -0.9239, 0.0, -0.3827, -0.9239, 0.0, -0.3827, -0.9239, 0.0, -0.3827, -0.9239, 0.0, -0.3827, -0.9239, 0.0, -0.3827, -0.9239, 0.0, -0.3827, 0.0, 0.0, -1.0, 0.0, 0.0, -1.0, 0.0, 0.0, -1.0, 0.0, 0.0, -1.0, 0.0, 0.0, -1.0, 0.0, 0.0, -1.0, 0.0, 0.0, -1.0, 0.0, 0.0, -1.0, 0.0, 0.0, -1.0, -0.866, 0.0, -0.5, -0.866, 0.0, -0.5, -0.866, 0.0, -0.5, -0.866, 0.0, -0.5, -0.866, 0.0, -0.5, -0.866, 0.0, -0.5, -0.866, 0.0, 0.5, -0.866, 0.0, 0.5, -0.866, 0.0, 0.5, -0.866, 0.0, 0.5, -0.866, 0.0, 0.5, -0.866, 0.0, 0.5, 0.0, -1.0, 0.0, 0.0, -1.0, 0.0, 0.0, -1.0, 0.0, 0.0, -1.0, 0.0, 0.0, -1.0, 0.0, 0.0, -1.0, 0.0, 0.0, -1.0, -1.002e-06, 0.0, -1.0, -1.002e-06, 0.0, -1.0, -1.002e-06, 0.0, -1.0, 0.0, 0.0, -1.0, 0.0, 0.0, -1.0, 0.0, 0.0, 0.0, 1.0, 0.0, 0.0, 1.0, 0.0, 0.0, 1.0, 0.0, 0.0, 1.0, 0.0, 0.0, 1.0, 0.0, 0.0, 1.0, 0.0, 1.0, 0.0, 0.0, 1.0, 0.0, 0.0, 1.0, 0.0, 0.0, 1.0, 0.0, 0.0, 1.0, 0.0, 0.0, 1.0, 0.0, 0.0, 1.0, 1.002e-06, 0.0, 1.0, 1.002e-06, 0.0, 1.0, 1.002e-06, 0.0, 1.0, -3.441e-07, 0.0, 1.0, -3.441e-07, 0.0, 1.0, -3.441e-07, 0.9406, 1.621e-05, 0.3394, 0.9406, 1.321e-05, 0.3394, 0.9406, -1.314e-05, 0.3394, 0.9406, 1.621e-05, 0.3394, 0.9406, -1.314e-05, 0.3394, 0.9406, -1.629e-05, 0.3394, 0.9239, 0.0, -0.3827, 0.9239, 0.0, -0.3827, 0.9239, 0.0, -0.3827, 0.9239, 0.0, -0.3827, 0.9239, 0.0, -0.3827, 0.9239, 0.0, -0.3827, 0.9239, 2.401e-05, -0.3827, 0.9239, -6.744e-05, -0.3827, 0.9239, 7.05e-05, -0.3827])] * 3)])
me_cube_004 = bpy.data.meshes.new('Cube.004')
me_cube_004.from_pydata([(0.0, 0.0, 0.2), (0.0, 0.0, 0.2), (0.0, 0.0, 0.2), (0.0, -3.98, 0.375), (0.0, -3.98, 0.375), (0.0, -3.98, 0.375), (0.0, -3.98, 0.375), (0.0, -3.0, 0.2), (0.0, -3.0, 0.2), (0.0, -3.0, 0.2), (0.0, -3.0, 0.2), (0.0, -3.0, 0.2), (0.0, -3.0, 0.2), (0.2652, -3.98, 0.2652), (0.2652, -3.98, 0.2652), (0.2652, -3.98, 0.2652), (0.2652, -3.98, 0.2652), (0.2652, -3.98, 0.2652), (0.375, -3.98, 1.399e-07), (0.375, -3.98, 1.399e-07), (0.375, -3.98, 1.399e-07), (0.375, -3.98, 1.399e-07), (0.1414, 0.0, 0.1414), (0.1414, 0.0, 0.1414), (0.1414, 0.0, 0.1414), (0.2652, -3.98, -0.2652), (0.2652, -3.98, -0.2652), (0.2652, -3.98, -0.2652), (0.2652, -3.98, -0.2652), (0.0, -3.98, -0.375), (0.0, -3.98, -0.375), (0.0, -3.98, -0.375), (0.0, -3.98, -0.375), (0.1414, -3.0, 0.1414), (0.1414, -3.0, 0.1414), (0.1414, -3.0, 0.1414), (-0.2652, -3.98, -0.2652), (-0.2652, -3.98, -0.2652), (-0.2652, -3.98, -0.2652), (-0.2652, -3.98, -0.2652), (-0.375, -3.98, 1.399e-07), (-0.375, -3.98, 1.399e-07), (-0.375, -3.98, 1.399e-07), (-0.375, -3.98, 1.399e-07), (0.2, 0.0, 1.18e-07), (0.2, 0.0, 1.18e-07), (0.2, 0.0, 1.18e-07), (-0.2652, -3.98, 0.2652), (-0.2652, -3.98, 0.2652), (-0.2652, -3.98, 0.2652), (-0.2652, -3.98, 0.2652), (0.0, -6.18, 1.552e-07), (0.0, -6.18, 1.552e-07), (0.0, -6.18, 1.552e-07), (0.0, -6.18, 1.552e-07), (0.0, -6.18, 1.552e-07), (0.0, -6.18, 1.552e-07), (0.0, -6.18, 1.552e-07), (0.0, -6.18, 1.552e-07), (0.1414, 0.0, -0.1414), (0.1414, 0.0, -0.1414), (0.1414, 0.0, -0.1414), (0.1414, -3.0, -0.1414), (0.1414, -3.0, -0.1414), (0.1414, -3.0, -0.1414), (0.1414, -3.0, -0.1414), (0.0, 0.0, -0.2), (0.0, 0.0, -0.2), (0.0, 0.0, -0.2), (-0.1414, 0.0, -0.1414), (-0.1414, 0.0, -0.1414), (-0.1414, 0.0, -0.1414), (-0.1414, -3.0, -0.1414), (-0.1414, -3.0, -0.1414), (-0.1414, -3.0, -0.1414), (-0.1414, -3.0, -0.1414), (-0.2, 0.0, 1.18e-07), (-0.2, 0.0, 1.18e-07), (-0.2, 0.0, 1.18e-07), (-0.1414, 0.0, 0.1414), (-0.1414, 0.0, 0.1414), (-0.1414, 0.0, 0.1414), (-0.1414, -3.0, 0.1414), (-0.1414, -3.0, 0.1414), (-0.1414, -3.0, 0.1414), (0.1885, -3.0, 0.02776), (0.1885, -3.0, 0.02776), (0.1885, -3.0, 0.02776), (0.2, -3.0, 1.399e-07), (0.2, -3.0, 1.399e-07), (0.2, -3.0, 1.399e-07), (0.2, -3.0, 1.399e-07), (0.1691, -3.0, -0.07467), (0.1691, -3.0, -0.07467), (0.2, -3.0, 1.338e-07), (0.2, -3.0, 1.338e-07), (0.2, -3.0, 1.338e-07), (0.2, -3.0, 1.338e-07), (0.1078, -3.0, -0.1553), (0.1078, -3.0, -0.1553), (0.0, -3.0, -0.2), (0.0, -3.0, -0.2), (0.0, -3.0, -0.2), (0.0, -3.0, -0.2), (-0.1078, -3.0, -0.1553), (-0.1078, -3.0, -0.1553), (-0.1691, -3.0, -0.07467), (-0.1691, -3.0, -0.07467), (-0.1691, -3.0, -0.07467), (-0.2, -3.0, 1.338e-07), (-0.2, -3.0, 1.338e-07), (-0.2, -3.0, 1.338e-07), (-0.2, -3.0, 1.399e-07), (-0.2, -3.0, 1.399e-07), (-0.2, -3.0, 1.399e-07), (-0.2, -3.0, 1.399e-07), (-0.1414, -3.0, 0.1414), (-0.1414, -3.0, 0.1414), (-0.1414, -3.0, 0.1414), (-0.1885, -3.0, 0.02776), (-0.1885, -3.0, 0.02776), (-0.1885, -3.0, 0.02776), (0.1414, -3.0, 0.1414), (0.1414, -3.0, 0.1414), (0.1414, -3.0, 0.1414)], [], [(2, 12, 34), (2, 34, 23), (87, 91, 46), (46, 24, 35), (87, 46, 35), (93, 65, 61), (93, 61, 45), (90, 97, 93), (93, 45, 90), (99, 103, 68), (68, 60, 63), (99, 68, 63), (104, 74, 70), (70, 66, 100), (104, 70, 100), (106, 112, 76), (76, 69, 72), (76, 72, 106), (108, 111, 115), (85, 33, 122), (33, 10, 122), (84, 121, 118), (84, 118, 9), (119, 82, 79), (79, 77, 113), (119, 79, 113), (80, 83, 7), (80, 7, 0), (71, 78, 81), (81, 1, 22), (22, 44, 59), (59, 67, 71), (71, 81, 22), (22, 59, 71), (5, 13, 123), (5, 123, 11), (56, 14, 6), (86, 124, 15), (86, 15, 88), (15, 19, 95), (17, 96, 89), (58, 21, 16), (64, 92, 94), (94, 18, 27), (94, 27, 64), (28, 20, 57), (98, 62, 25), (25, 31, 102), (98, 25, 102), (55, 32, 26), (105, 101, 30), (30, 39, 75), (105, 30, 75), (38, 29, 53), (109, 107, 73), (73, 37, 42), (73, 42, 109), (36, 51, 40), (43, 48, 116), (43, 116, 120), (114, 110, 43), (43, 120, 114), (52, 47, 41), (50, 4, 8), (50, 8, 117), (49, 54, 3)])
me_cube_004.polygons.foreach_set('use_smooth', [1, 1, 1, 1, 1, 0, 0, 1, 0, 1, 0, 0, 0, 0, 1, 0, 0, 0, 1, 0, 0, 1, 1, 0, 1, 1, 1, 1, 0, 0, 0, 0, 0, 0, 0, 0, 0, 0, 0, 0, 1, 0, 1, 0, 0, 0, 0, 0, 0, 0, 0, 0, 0, 0, 1, 0, 0, 0, 0, 0, 1, 0, 0, 0, 0, 0])
_uv = me_cube_004.uv_layers.new(name='UVMap')
_uv.uv.foreach_set('vector', [1.0, 0.7525, 1.0, 1.003, 0.875, 1.003, 1.0, 0.7525, 0.875, 1.003, 0.875, 0.7525, 0.7745, 1.003, 0.75, 1.003, 0.75, 0.7525, 0.75, 0.7525, 0.875, 0.7525, 0.875, 1.003, 0.7745, 1.003, 0.75, 0.7525, 0.875, 1.003, 0.684, 1.003, 0.625, 1.003, 0.625, 0.7525, 0.684, 1.003, 0.625, 0.7525, 0.75, 0.7525, 0.75, 1.003, 0.75, 1.003, 0.684, 1.003, 0.684, 1.003, 0.75, 0.7525, 0.75, 1.003, 0.5953, 1.003, 0.5, 1.003, 0.5, 0.7525, 0.5, 0.7525, 0.625, 0.7525, 0.625, 1.003, 0.5953, 1.003, 0.5, 0.7525, 0.625, 1.003, 0.4047, 1.003, 0.375, 1.003, 0.375, 0.7525, 0.375, 0.7525, 0.5, 0.7525, 0.5, 1.003, 0.4047, 1.003, 0.375, 0.7525, 0.5, 1.003, 0.316, 1.003, 0.25, 1.003, 0.25, 0.7525, 0.25, 0.7525, 0.375, 0.7525, 0.375, 1.003, 0.25, 0.7525, 0.375, 1.003, 0.316, 1.003, 0.316, 1.003, 0.25, 1.003, 0.25, 1.003, 0.4762, 0.6442, 0.4197, 0.7124, 0.4197, 0.7124, 0.4197, 0.7124, 0.25, 0.7475, 0.4197, 0.7124, 0.08029, 0.7124, 0.0238, 0.6442, 0.08029, 0.7124, 0.08029, 0.7124, 0.08029, 0.7124, 0.25, 0.7475, 0.2255, 1.003, 0.125, 1.003, 0.125, 0.7525, 0.125, 0.7525, 0.25, 0.7525, 0.25, 1.003, 0.2255, 1.003, 0.125, 0.7525, 0.25, 1.003, 0.125, 0.7525, 0.125, 1.003, 0.0, 1.003, 0.125, 0.7525, 0.0, 1.003, 0.0, 0.7525, 0.5803, 0.7124, 0.9197, 0.7124, 0.5803, 0.7124, 0.5803, 0.7124, 0.75, 0.7475, 0.9197, 0.7124, 0.9197, 0.7124, 0.99, 0.6275, 0.9197, 0.7124, 0.9197, 0.7124, 0.75, 0.7475, 0.5803, 0.7124, 0.5803, 0.7124, 0.5803, 0.7124, 0.9197, 0.7124, 0.9197, 0.7124, 0.9197, 0.7124, 0.5803, 0.7124, 0.75, 0.7475, 0.9197, 0.7124, 0.8405, 0.6728, 0.75, 0.7475, 0.8405, 0.6728, 0.75, 0.6915, 0.25, 0.6275, 0.4197, 0.7124, 0.25, 0.7475, 0.8706, 0.6364, 0.8405, 0.6728, 0.9197, 0.7124, 0.8706, 0.6364, 0.9197, 0.7124, 0.878, 0.6275, 0.9197, 0.7124, 0.99, 0.6275, 0.878, 0.6275, 0.9197, 0.7124, 0.878, 0.6275, 0.878, 0.6275, 0.25, 0.6275, 0.49, 0.6275, 0.4197, 0.7124, 0.8405, 0.5822, 0.8582, 0.6036, 0.878, 0.6275, 0.878, 0.6275, 0.99, 0.6275, 0.9197, 0.5426, 0.878, 0.6275, 0.9197, 0.5426, 0.8405, 0.5822, 0.4197, 0.5426, 0.49, 0.6275, 0.25, 0.6275, 0.819, 0.5778, 0.8405, 0.5822, 0.9197, 0.5426, 0.9197, 0.5426, 0.75, 0.5075, 0.75, 0.5635, 0.819, 0.5778, 0.9197, 0.5426, 0.75, 0.5635, 0.25, 0.6275, 0.25, 0.5075, 0.4197, 0.5426, 0.681, 0.5778, 0.75, 0.5635, 0.75, 0.5075, 0.75, 0.5075, 0.5803, 0.5426, 0.6595, 0.5822, 0.681, 0.5778, 0.75, 0.5075, 0.6595, 0.5822, 0.08029, 0.5426, 0.25, 0.5075, 0.25, 0.6275, 0.622, 0.6275, 0.6418, 0.6036, 0.6595, 0.5822, 0.6595, 0.5822, 0.5803, 0.5426, 0.51, 0.6275, 0.6595, 0.5822, 0.51, 0.6275, 0.622, 0.6275, 0.08029, 0.5426, 0.25, 0.6275, 0.01, 0.6275, 0.51, 0.6275, 0.5803, 0.7124, 0.6595, 0.6728, 0.51, 0.6275, 0.6595, 0.6728, 0.6294, 0.6364, 0.622, 0.6275, 0.622, 0.6275, 0.51, 0.6275, 0.51, 0.6275, 0.6294, 0.6364, 0.622, 0.6275, 0.25, 0.6275, 0.08029, 0.7124, 0.01, 0.6275, 0.5803, 0.7124, 0.75, 0.7475, 0.75, 0.6915, 0.5803, 0.7124, 0.75, 0.6915, 0.6595, 0.6728, 0.08029, 0.7124, 0.25, 0.6275, 0.25, 0.7475])
me_cube_004.update()
me_cube_004.normals_split_custom_set([tuple(v) for v in zip(*[iter([0.3827, 1.017e-08, 0.9239, 0.3827, 8.112e-09, 0.9239, 0.3827, 8.181e-09, 0.9239, 0.3827, 1.017e-08, 0.9239, 0.3827, 8.181e-09, 0.9239, 0.3827, 1.024e-08, 0.9239, 0.9239, 1.932e-09, 0.3827, 0.9239, -6.334e-09, 0.3827, 0.9239, 6.01e-09, 0.3827, 0.9239, 6.01e-09, 0.3827, 0.9239, 5.981e-09, 0.3827, 0.9239, 9.96e-09, 0.3827, 0.9239, 1.932e-09, 0.3827, 0.9239, 6.01e-09, 0.3827, 0.9239, 9.96e-09, 0.3827, 0.9239, 2.258e-09, -0.3827, 0.9239, 2.258e-09, -0.3827, 0.9239, 2.258e-09, -0.3827, 0.9239, 0.0, -0.3827, 0.9239, 0.0, -0.3827, 0.9239, 0.0, -0.3827, 0.9239, 4.371e-08, -0.3827, 0.9239, 4.371e-08, -0.3827, 0.9239, 4.371e-08, -0.3827, 0.9239, 2.355e-09, -0.3827, 0.9239, 2.355e-09, -0.3827, 0.9239, 2.355e-09, -0.3827, 0.3827, -9.309e-09, -0.9239, 0.3827, -9.309e-09, -0.9239, 0.3827, -9.309e-09, -0.9239, 0.3827, -5.122e-09, -0.9239, 0.3827, -5.122e-09, -0.9239, 0.3827, -5.122e-09, -0.9239, 0.3827, -8.541e-09, -0.9239, 0.3827, -8.541e-09, -0.9239, 0.3827, -8.541e-09, -0.9239, -0.3827, -4.488e-09, -0.9239, -0.3827, -4.488e-09, -0.9239, -0.3827, -4.488e-09, -0.9239, -0.3827, -1.014e-08, -0.9239, -0.3827, -1.014e-08, -0.9239, -0.3827, -1.014e-08, -0.9239, -0.3827, -5.319e-09, -0.9239, -0.3827, -5.319e-09, -0.9239, -0.3827, -5.319e-09, -0.9239, -0.9239, 2.355e-09, -0.3827, -0.9239, 2.355e-09, -0.3827, -0.9239, 2.355e-09, -0.3827, -0.9239, 1.066e-09, -0.3827, -0.9239, 1.066e-09, -0.3827, -0.9239, 1.066e-09, -0.3827, -0.9239, -8.593e-09, -0.3827, -0.9239, -8.593e-09, -0.3827, -0.9239, -8.593e-09, -0.3827, 0.0, -1.0, 0.0, 0.0, -1.0, 0.0, 0.0, -1.0, 0.0, 0.0, -1.0, 0.0, 0.0, -1.0, 0.0, 0.0, -1.0, 0.0, 0.0, -1.0, 0.0, 0.0, -1.0, 0.0, 0.0, -1.0, 0.0, -1.922e-05, -0.07792, -0.997, -8.333e-05, -0.07792, -0.997, 2.491e-05, -0.07792, -0.997, -1.922e-05, -0.07792, -0.997, 2.491e-05, -0.07792, -0.997, 3.588e-05, -0.07792, -0.997, -0.9239, 7.441e-09, 0.3827, -0.9239, 7.441e-09, 0.3827, -0.9239, 7.441e-09, 0.3827, -0.9239, 1.058e-08, 0.3827, -0.9239, 1.093e-08, 0.3827, -0.9239, -3.963e-08, 0.3827, -0.9239, -4.133e-08, 0.3827, -0.9239, 1.058e-08, 0.3827, -0.9239, -3.963e-08, 0.3827, -0.3827, 1.007e-08, 0.9239, -0.3827, 8.112e-09, 0.9239, -0.3827, 8.178e-09, 0.9239, -0.3827, 1.007e-08, 0.9239, -0.3827, 8.178e-09, 0.9239, -0.3827, 1.014e-08, 0.9239, 0.0, 1.0, 0.0, 0.0, 1.0, 0.0, 0.0, 1.0, 0.0, 0.0, 1.0, 0.0, 0.0, 1.0, 0.0, 0.0, 1.0, 0.0, 0.0, 1.0, 0.0, 0.0, 1.0, 0.0, 0.0, 1.0, 0.0, 0.0, 1.0, 0.0, 0.0, 1.0, 0.0, 0.0, 1.0, 0.0, 0.0, 1.0, 0.0, 0.0, 1.0, 0.0, 0.0, 1.0, 0.0, 0.0, 1.0, 0.0, 0.0, 1.0, 0.0, 0.0, 1.0, 0.0, 0.3776, 0.1628, 0.9116, 0.3776, 0.1628, 0.9116, 0.3776, 0.1628, 0.9116, 0.3776, 0.1628, 0.9116, 0.3776, 0.1628, 0.9116, 0.3776, 0.1628, 0.9116, 0.378, -0.1556, 0.9126, 0.378, -0.1556, 0.9126, 0.378, -0.1556, 0.9126, 0.9116, 0.1628, 0.3776, 0.9116, 0.1628, 0.3776, 0.9116, 0.1628, 0.3776, 0.9116, 0.1628, 0.3776, 0.9116, 0.1628, 0.3776, 0.9116, 0.1628, 0.3776, 0.9116, 0.1628, 0.3776, 0.9116, 0.1628, 0.3776, 0.9116, 0.1628, 0.3776, 0.9227, 0.3856, 0.0, 0.9227, 0.3856, 0.0, 0.9227, 0.3856, 0.0, 0.9126, -0.1556, 0.378, 0.9126, -0.1556, 0.378, 0.9126, -0.1556, 0.378, 0.9116, 0.1629, -0.3775, 0.9116, 0.1628, -0.3776, 0.9116, 0.1628, -0.3776, 0.9116, 0.1628, -0.3776, 0.9116, 0.1628, -0.3776, 0.9116, 0.1628, -0.3776, 0.9116, 0.1628, -0.3776, 0.9116, 0.1628, -0.3776, 0.9116, 0.1628, -0.3776, 0.9126, -0.1556, -0.378, 0.9126, -0.1556, -0.378, 0.9126, -0.1556, -0.378, 0.3776, 0.1628, -0.9116, 0.3776, 0.1628, -0.9116, 0.3776, 0.1628, -0.9116, 0.3776, 0.1628, -0.9116, 0.3776, 0.1628, -0.9116, 0.3776, 0.1628, -0.9116, 0.3776, 0.1628, -0.9116, 0.3776, 0.1628, -0.9116, 0.3776, 0.1628, -0.9116, 0.378, -0.1556, -0.9126, 0.378, -0.1556, -0.9126, 0.378, -0.1556, -0.9126, -0.3776, 0.1628, -0.9116, -0.3776, 0.1628, -0.9116, -0.3776, 0.1628, -0.9116, -0.3776, 0.1628, -0.9116, -0.3776, 0.1628, -0.9116, -0.3776, 0.1628, -0.9116, -0.3776, 0.1628, -0.9116, -0.3776, 0.1628, -0.9116, -0.3776, 0.1628, -0.9116, -0.378, -0.1556, -0.9126, -0.378, -0.1556, -0.9126, -0.378, -0.1556, -0.9126, -0.9116, 0.1628, -0.3776, -0.9116, 0.1628, -0.3776, -0.9116, 0.1629, -0.3775, -0.9116, 0.1628, -0.3776, -0.9116, 0.1628, -0.3776, -0.9116, 0.1628, -0.3776, -0.9116, 0.1628, -0.3776, -0.9116, 0.1628, -0.3776, -0.9116, 0.1628, -0.3776, -0.9126, -0.1556, -0.378, -0.9126, -0.1556, -0.378, -0.9126, -0.1556, -0.378, -0.9116, 0.1628, 0.3776, -0.9116, 0.1628, 0.3776, -0.9116, 0.1628, 0.3776, -0.9116, 0.1628, 0.3776, -0.9116, 0.1628, 0.3776, -0.9116, 0.1628, 0.3776, -0.9116, 0.1628, 0.3776, -0.9116, 0.1628, 0.3776, -0.9116, 0.1628, 0.3776, -0.9116, 0.1628, 0.3776, -0.9116, 0.1628, 0.3776, -0.9116, 0.1628, 0.3776, -0.9126, -0.1556, 0.378, -0.9126, -0.1556, 0.378, -0.9126, -0.1556, 0.378, -0.3776, 0.1628, 0.9116, -0.3776, 0.1628, 0.9116, -0.3776, 0.1628, 0.9116, -0.3776, 0.1628, 0.9116, -0.3776, 0.1628, 0.9116, -0.3776, 0.1628, 0.9116, -0.378, -0.1556, 0.9126, -0.378, -0.1556, 0.9126, -0.378, -0.1556, 0.9126])] * 3)])
arm_armature = bpy.data.armatures.new('Armature')  # bones are not reproduced

# ---- objects
ob_rocketeer = bpy.data.objects.new('Rocketeer', me_cube_001)
ob_backpack = bpy.data.objects.new('Backpack', me_cube_002)
ob_armature = bpy.data.objects.new('Armature', arm_armature)
ob_rpg = bpy.data.objects.new('rpg', me_cube_003)
ob_rocket = bpy.data.objects.new('rocket', me_cube_004)

# ---- transforms, parenting, visibility, modifiers, constraints
ob_rocketeer.parent = ob_armature
ob_rocketeer.location = (0.0, 0.0, 0.0)
_vg = ob_rocketeer.vertex_groups.new(name='Spine')
for _i, _w in zip([0, 4, 8, 10, 11, 13], [0.462, 0.4548, 0.4862, 0.02367, 0.4708, 0.01219]): _vg.add([_i], _w, 'REPLACE')
_vg = ob_rocketeer.vertex_groups.new(name='Spine.001')
for _i, _w in zip([0, 1, 2, 4, 5, 6, 8, 10, 11, 12, 13, 16, 18, 19, 20, 21, 24, 26, 29, 30, 32, 35, 37, 38, 92, 93, 94, 95, 96, 97, 101], [0.4655, 0.06785, 0.07059, 0.4612, 0.06725, 0.07051, 0.4958, 0.7074, 0.4937, 0.06769, 0.7709, 0.0659, 0.06696, 0.09071, 0.08648, 0.1398, 0.1385, 0.1012, 0.115, 0.129, 0.4638, 0.4473, 0.4781, 0.5117, 0.3449, 0.2938, 0.1701, 0.4631, 0.1809, 0.1689, 0.003786]): _vg.add([_i], _w, 'REPLACE')
_vg = ob_rocketeer.vertex_groups.new(name='Neck')
for _i, _w in zip([1, 3, 5, 7, 9, 10, 12, 13, 14, 15, 16, 17, 18, 19, 20, 21, 24, 26, 29, 30, 32, 35, 37, 38, 70, 71, 72, 73, 74, 75, 76, 77, 78, 86, 87, 88, 91, 92, 93, 94, 95, 96, 97, 98, 99, 100, 101, 102, 103], [0.3394, 0.1581, 0.3365, 0.1614, 0.1542, 0.1095, 0.3497, 0.07878, 0.138, 0.09269, 0.3396, 0.07786, 0.3391, 0.7543, 0.7279, 0.5306, 0.5448, 0.5212, 0.5223, 0.5246, 0.3581, 0.3573, 0.3258, 0.2963, 0.4255, 0.4517, 0.4928, 0.4948, 0.1823, 0.1005, 0.09185, 0.1786, 0.01054, 0.183, 0.1091, 0.05811, 0.1137, 0.4507, 0.4881, 0.5891, 0.366, 0.5599, 0.584, 0.14, 0.195, 0.1817, 0.2073, 0.1945, 0.1934]): _vg.add([_i], _w, 'REPLACE')
_vg = ob_rocketeer.vertex_groups.new(name='Head')
for _i, _w in zip([1, 3, 5, 7, 9, 12, 14, 15, 16, 17, 18, 19, 20, 21, 24, 26, 29, 30, 32, 35, 37, 38, 70, 71, 72, 73, 74, 75, 76, 77, 78, 79, 80, 81, 82, 83, 84, 85, 86, 87, 88, 89, 90, 91, 92, 93, 94, 95, 96, 97, 98, 99, 100, 101, 102, 103], [0.5021, 0.8134, 0.5075, 0.8037, 0.8133, 0.4867, 0.8316, 0.04631, 0.5013, 0.03912, 0.4995, 0.08432, 0.1009, 0.1843, 0.1666, 0.2355, 0.22, 0.2027, 0.03171, 0.03525, 0.01949, 0.004147, 0.4937, 0.4924, 0.4995, 0.5028, 0.7805, 0.8868, 0.904, 0.8007, 0.9643, 0.9764, 0.9823, 0.9712, 0.993, 0.9936, 0.997, 0.9974, 0.7653, 0.8653, 0.9293, 0.9846, 0.9767, 0.862, 0.02384, 0.03187, 0.07488, 0.004826, 0.1076, 0.08637, 0.8276, 0.7531, 0.7622, 0.7236, 0.7502, 0.7524]): _vg.add([_i], _w, 'REPLACE')
_vg = ob_rocketeer.vertex_groups.new(name='LeftShoulder')
for _i, _w in zip([0, 1, 2, 4, 5, 6, 10, 12, 13, 15, 16, 17, 18, 19, 20, 21, 22, 23, 24, 25, 26, 27, 29, 30, 32, 35, 37, 38, 70, 71, 74, 92, 93, 94, 95, 96, 97, 101], [0.01667, 0.05317, 0.7931, 0.02568, 0.05254, 0.8014, 0.1088, 0.0566, 0.09632, 0.7558, 0.05442, 0.7736, 0.05381, 0.05861, 0.05912, 0.09402, 0.06996, 0.0712, 0.09755, 0.05272, 0.09432, 0.05238, 0.0946, 0.09421, 0.09083, 0.103, 0.1021, 0.1019, 0.06952, 0.04332, 0.003821, 0.1098, 0.12, 0.118, 0.0876, 0.09638, 0.1086, 0.003194]): _vg.add([_i], _w, 'REPLACE')
_vg = ob_rocketeer.vertex_groups.new(name='LeftArm')
for _i, _w in zip([2, 6, 15, 17, 22, 23, 25, 27, 28, 31, 33, 34], [0.09425, 0.09093, 0.08416, 0.08077, 0.9064, 0.9059, 0.924, 0.9251, 0.4992, 0.4992, 0.4996, 0.4996]): _vg.add([_i], _w, 'REPLACE')
_vg = ob_rocketeer.vertex_groups.new(name='LeftArm.001')
for _i, _w in zip([28, 31, 33, 34, 36, 39, 40, 41, 42, 43, 44, 45], [0.4951, 0.4951, 0.495, 0.495, 0.4889, 0.4889, 0.4874, 0.4871, 0.03391, 0.03237, 0.04391, 0.04419]): _vg.add([_i], _w, 'REPLACE')
_vg = ob_rocketeer.vertex_groups.new(name='LeftArm.002')
for _i, _w in zip([36, 39, 40, 41, 42, 43, 44, 45, 66, 67, 68, 69], [0.5042, 0.5042, 0.5069, 0.5071, 0.9575, 0.9583, 0.9525, 0.9523, 0.993, 0.993, 0.9939, 0.994]): _vg.add([_i], _w, 'REPLACE')
_vg = ob_rocketeer.vertex_groups.new(name='RightShoulder')
for _i, _w in zip([21, 24, 26, 29, 30, 37, 38, 92, 93, 94, 95, 96, 97], [0.02099, 0.02692, 0.009365, 0.01039, 0.01434, 0.007869, 0.01223, 0.01729, 0.01608, 0.006061, 0.01368, 0.03097, 0.01842]): _vg.add([_i], _w, 'REPLACE')
_vg = ob_rocketeer.vertex_groups.new(name='RightArm')
_vg = ob_rocketeer.vertex_groups.new(name='RightArm.001')
_vg = ob_rocketeer.vertex_groups.new(name='RightArm.002')
_vg = ob_rocketeer.vertex_groups.new(name='LeftLeg')
for _i, _w in zip([0, 4, 11, 46, 47, 48, 49, 50, 51, 52, 53], [0.01693, 0.02979, 0.001319, 0.9567, 0.9527, 0.9708, 0.9777, 0.1034, 0.1115, 0.8952, 0.8855]): _vg.add([_i], _w, 'REPLACE')
_vg = ob_rocketeer.vertex_groups.new(name='LeftLeg.001')
for _i, _w in zip([50, 51, 52, 53, 54, 55, 56, 57, 58, 59, 60, 61, 62, 63, 64, 65], [0.8962, 0.8881, 0.1042, 0.114, 0.9969, 1.002, 0.9851, 0.9762, 0.9989, 0.9997, 0.9971, 0.9969, 0.9974, 0.9945, 0.9978, 0.997]): _vg.add([_i], _w, 'REPLACE')
_vg = ob_rocketeer.vertex_groups.new(name='RightLeg')
_vg = ob_rocketeer.vertex_groups.new(name='RightLeg.001')
_m = ob_rocketeer.modifiers.new('Mirror', 'MIRROR')
_m = ob_rocketeer.modifiers.new('Armature', 'ARMATURE')
_m.object = ob_armature
ob_backpack.parent = ob_armature
ob_backpack.location = (0.0, -1.0, -2.0)
ob_backpack.rotation_euler = (-1.571, -0.0, 0.0)
ob_armature.location = (0.0, 0.0, 0.0)
ob_armature.scale = (0.1, 0.1, 0.1)
ob_armature.show_in_front = True
ob_rpg.parent = ob_armature
ob_rpg.location = (-6.776e-22, -1.25, -0.4)
ob_rpg.rotation_mode = 'QUATERNION'
ob_rpg.rotation_quaternion = (5.339e-08, -0.7071, -5.339e-08, 0.7071)
ob_rpg.scale = (4.0, 4.0, 4.0)
ob_rocket.parent = ob_rpg
ob_rocket.location = (0.0, 1.75, 0.4)
ob_rocket.rotation_mode = 'QUATERNION'
ob_rocket.rotation_quaternion = (1.0, 0.0, 0.0, 0.0)

# ---- collection membership
scene.collection.objects.link(ob_rocketeer)
scene.collection.objects.link(ob_backpack)
scene.collection.objects.link(ob_armature)
scene.collection.objects.link(ob_rpg)
scene.collection.objects.link(ob_rocket)

# ---- scene / render settings (as saved in the file)
scene.frame_start = 1; scene.frame_end = 250; scene.frame_set(2)
scene.render.engine = 'BLENDER_EEVEE_NEXT'
scene.cycles.sampling_pattern = 'TABULATED_SOBOL'
scene.view_settings.view_transform = 'Filmic'
bpy.context.view_layer.update()

# ---- added for rendering (the .blend has no active camera and no usable light): camera, sun
cam_auto = bpy.data.cameras.new('AutoCamera')
cam_auto.lens = 50.0
cam_auto.sensor_width = 36.0
cam_auto.clip_end = 1000.0
ob_auto_camera = bpy.data.objects.new('AutoCamera', cam_auto)
scene.collection.objects.link(ob_auto_camera)
ob_auto_camera.location = (6.26704, -6.59224, 4.21983)
ob_auto_camera.rotation_euler = (1.09748, -7.21219e-08, 0.694738)
scene.camera = ob_auto_camera
light_auto_sun = bpy.data.lights.new('AutoSun', 'SUN')
light_auto_sun.energy = 3.0
light_auto_sun.angle = 0.0523599
ob_auto_sun = bpy.data.objects.new('AutoSun', light_auto_sun)
scene.collection.objects.link(ob_auto_sun)
ob_auto_sun.rotation_euler = (0.872665, 0.174533, 0.523599)
bpy.context.view_layer.update()
